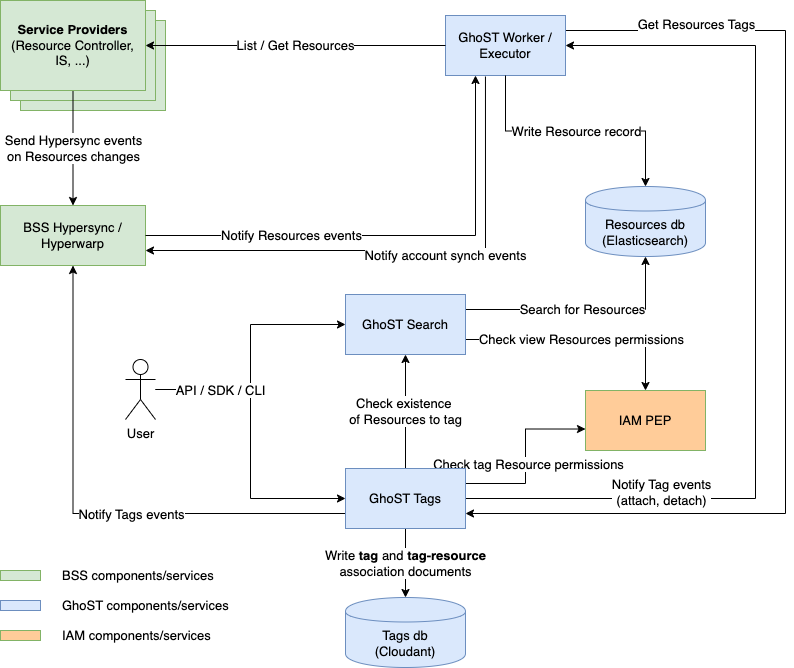

The diagram above was exported from draw.io. Its source (the exported page's mxGraphModel, read from the mxfile embedded in the PNG):
<mxGraphModel dx="2133" dy="947" grid="1" gridSize="10" guides="1" tooltips="1" connect="1" arrows="1" fold="1" page="1" pageScale="1" pageWidth="827" pageHeight="1169" background="#ffffff" math="0" shadow="0">
  <root>
    <mxCell id="0" />
    <mxCell id="1" parent="0" />
    <mxCell id="s2vuIRiGXb4AkaVuFxnX-34" value="&lt;b&gt;Service Providers&lt;/b&gt;&lt;br&gt;(Resource Controller,&lt;br&gt;IS,&lt;br&gt;Cloud Foundry, ...)" style="rounded=0;whiteSpace=wrap;html=1;fillColor=#d5e8d4;strokeColor=#82b366;fontSize=13;" parent="1" vertex="1">
      <mxGeometry x="-45" y="125" width="145" height="90" as="geometry" />
    </mxCell>
    <mxCell id="s2vuIRiGXb4AkaVuFxnX-32" value="&lt;b&gt;Service Providers&lt;/b&gt;&lt;br&gt;(Resource Controller,&lt;br&gt;IS,&lt;br&gt;Cloud Foundry, ...)" style="rounded=0;whiteSpace=wrap;html=1;fillColor=#d5e8d4;strokeColor=#82b366;fontSize=13;" parent="1" vertex="1">
      <mxGeometry x="-55" y="115" width="145" height="90" as="geometry" />
    </mxCell>
    <mxCell id="pJg1BcJzjcV7qhdr6u3V-27" style="edgeStyle=orthogonalEdgeStyle;rounded=0;orthogonalLoop=1;jettySize=auto;html=1;exitX=1;exitY=0.25;exitDx=0;exitDy=0;entryX=1;entryY=0.75;entryDx=0;entryDy=0;fontSize=13;fontColor=#000000;" parent="1" source="5" target="gkFGIUGlKzfqv3AgAmHR-29" edge="1">
      <mxGeometry relative="1" as="geometry">
        <Array as="points">
          <mxPoint x="720" y="135" />
          <mxPoint x="720" y="618" />
        </Array>
      </mxGeometry>
    </mxCell>
    <mxCell id="pJg1BcJzjcV7qhdr6u3V-28" value="Get Resources Tags" style="edgeLabel;html=1;align=center;verticalAlign=middle;resizable=0;points=[];fontSize=13;fontColor=#000000;" parent="pJg1BcJzjcV7qhdr6u3V-27" vertex="1" connectable="0">
      <mxGeometry x="-0.3525" y="2" relative="1" as="geometry">
        <mxPoint x="-92" y="-118" as="offset" />
      </mxGeometry>
    </mxCell>
    <mxCell id="5" value="GhoST Worker / Executor" style="rounded=0;whiteSpace=wrap;html=1;fillColor=#dae8fc;strokeColor=#6c8ebf;fontSize=13;" parent="1" vertex="1">
      <mxGeometry x="380" y="120" width="120" height="60" as="geometry" />
    </mxCell>
    <mxCell id="6" value="BSS Hypersync / Hyperwarp" style="rounded=0;whiteSpace=wrap;html=1;fillColor=#d5e8d4;strokeColor=#82b366;fontSize=13;" parent="1" vertex="1">
      <mxGeometry x="-65" y="310" width="145" height="60" as="geometry" />
    </mxCell>
    <mxCell id="14" value="Send Hypersync events&lt;br&gt;on Resources changes" style="endArrow=classic;html=1;entryX=0.5;entryY=0;exitX=0.5;exitY=1;exitDx=0;exitDy=0;fontSize=13;" parent="1" source="gkFGIUGlKzfqv3AgAmHR-27" target="6" edge="1">
      <mxGeometry width="50" height="50" relative="1" as="geometry">
        <mxPoint x="80" y="190" as="sourcePoint" />
        <mxPoint x="70" y="320" as="targetPoint" />
      </mxGeometry>
    </mxCell>
    <mxCell id="16" value="Resources db&lt;br style=&quot;font-size: 13px;&quot;&gt;(Elasticsearch)" style="shape=cylinder;whiteSpace=wrap;html=1;boundedLbl=1;backgroundOutline=1;fillColor=#dae8fc;strokeColor=#6c8ebf;fontSize=13;" parent="1" vertex="1">
      <mxGeometry x="520" y="291" width="120" height="70" as="geometry" />
    </mxCell>
    <mxCell id="17" value="Write Resource record" style="endArrow=classic;html=1;entryX=0.5;entryY=0;exitX=0.5;exitY=1;rounded=0;entryDx=0;entryDy=0;edgeStyle=orthogonalEdgeStyle;fontSize=13;" parent="1" source="5" target="16" edge="1">
      <mxGeometry width="50" height="50" relative="1" as="geometry">
        <mxPoint x="20" y="520" as="sourcePoint" />
        <mxPoint x="70" y="470" as="targetPoint" />
      </mxGeometry>
    </mxCell>
    <mxCell id="20" value="Notify Resources events" style="endArrow=classic;html=1;entryX=0.25;entryY=1;rounded=0;exitX=1;exitY=0.5;exitDx=0;exitDy=0;fontSize=13;" parent="1" source="6" target="5" edge="1">
      <mxGeometry x="-0.4054" width="50" height="50" relative="1" as="geometry">
        <mxPoint x="140" y="420" as="sourcePoint" />
        <mxPoint x="70" y="470" as="targetPoint" />
        <Array as="points">
          <mxPoint x="410" y="340" />
        </Array>
        <mxPoint as="offset" />
      </mxGeometry>
    </mxCell>
    <mxCell id="23" value="" style="rounded=0;whiteSpace=wrap;html=1;fillColor=#d5e8d4;strokeColor=#82b366;fontSize=13;" parent="1" vertex="1">
      <mxGeometry x="-65" y="675" width="40" height="10" as="geometry" />
    </mxCell>
    <mxCell id="25" value="BSS components/services" style="text;html=1;strokeColor=none;fillColor=none;align=left;verticalAlign=middle;whiteSpace=wrap;rounded=0;fontSize=13;" parent="1" vertex="1">
      <mxGeometry x="-5" y="670" width="170" height="20" as="geometry" />
    </mxCell>
    <mxCell id="26" value="" style="rounded=0;whiteSpace=wrap;html=1;fillColor=#dae8fc;strokeColor=#6c8ebf;fontSize=13;" parent="1" vertex="1">
      <mxGeometry x="-65" y="705" width="40" height="10" as="geometry" />
    </mxCell>
    <mxCell id="27" value="GhoST components/services" style="text;html=1;strokeColor=none;fillColor=none;align=left;verticalAlign=middle;whiteSpace=wrap;rounded=0;fontSize=13;" parent="1" vertex="1">
      <mxGeometry x="-5" y="700" width="170" height="20" as="geometry" />
    </mxCell>
    <mxCell id="gkFGIUGlKzfqv3AgAmHR-27" value="&lt;b&gt;Service Providers&lt;/b&gt;&lt;br&gt;(Resource Controller,&lt;br&gt;IS, ...)" style="rounded=0;whiteSpace=wrap;html=1;fillColor=#d5e8d4;strokeColor=#82b366;fontSize=13;" parent="1" vertex="1">
      <mxGeometry x="-65" y="105" width="145" height="90" as="geometry" />
    </mxCell>
    <mxCell id="gkFGIUGlKzfqv3AgAmHR-32" value="Search for Resources" style="edgeStyle=orthogonalEdgeStyle;rounded=0;orthogonalLoop=1;jettySize=auto;html=1;entryX=0.5;entryY=1;entryDx=0;entryDy=0;fontSize=13;exitX=1;exitY=0.25;exitDx=0;exitDy=0;" parent="1" source="gkFGIUGlKzfqv3AgAmHR-28" target="16" edge="1">
      <mxGeometry relative="1" as="geometry" />
    </mxCell>
    <mxCell id="gkFGIUGlKzfqv3AgAmHR-35" value="Check view Resources permissions" style="edgeStyle=orthogonalEdgeStyle;rounded=0;orthogonalLoop=1;jettySize=auto;html=1;fontSize=13;exitX=1;exitY=0.75;exitDx=0;exitDy=0;" parent="1" source="gkFGIUGlKzfqv3AgAmHR-28" target="gkFGIUGlKzfqv3AgAmHR-34" edge="1">
      <mxGeometry relative="1" as="geometry">
        <mxPoint x="396" y="450" as="sourcePoint" />
      </mxGeometry>
    </mxCell>
    <mxCell id="gkFGIUGlKzfqv3AgAmHR-28" value="GhoST Search" style="rounded=0;whiteSpace=wrap;html=1;fillColor=#dae8fc;strokeColor=#6c8ebf;fontSize=13;" parent="1" vertex="1">
      <mxGeometry x="280" y="399" width="120" height="60" as="geometry" />
    </mxCell>
    <mxCell id="gkFGIUGlKzfqv3AgAmHR-33" value="Check existence&amp;nbsp;&lt;br style=&quot;font-size: 13px;&quot;&gt;of Resources to tag" style="edgeStyle=orthogonalEdgeStyle;rounded=0;orthogonalLoop=1;jettySize=auto;html=1;entryX=0.5;entryY=1;entryDx=0;entryDy=0;fontSize=13;" parent="1" source="gkFGIUGlKzfqv3AgAmHR-29" target="gkFGIUGlKzfqv3AgAmHR-28" edge="1">
      <mxGeometry relative="1" as="geometry" />
    </mxCell>
    <mxCell id="gkFGIUGlKzfqv3AgAmHR-36" value="Notify Tag events&lt;br&gt;(attach, detach)" style="edgeStyle=orthogonalEdgeStyle;rounded=0;orthogonalLoop=1;jettySize=auto;html=1;entryX=1;entryY=0.5;entryDx=0;entryDy=0;fontSize=13;exitX=1;exitY=0.5;exitDx=0;exitDy=0;" parent="1" source="gkFGIUGlKzfqv3AgAmHR-29" target="5" edge="1">
      <mxGeometry x="-0.5806" y="6" relative="1" as="geometry">
        <Array as="points">
          <mxPoint x="690" y="603" />
          <mxPoint x="690" y="150" />
        </Array>
        <mxPoint as="offset" />
      </mxGeometry>
    </mxCell>
    <mxCell id="gkFGIUGlKzfqv3AgAmHR-38" value="Write &lt;b&gt;tag&lt;/b&gt; and &lt;b&gt;tag-resource&lt;/b&gt;&lt;br&gt;association documents" style="edgeStyle=orthogonalEdgeStyle;rounded=0;orthogonalLoop=1;jettySize=auto;html=1;entryX=0.5;entryY=0;entryDx=0;entryDy=0;fontSize=13;" parent="1" source="gkFGIUGlKzfqv3AgAmHR-29" target="gkFGIUGlKzfqv3AgAmHR-37" edge="1">
      <mxGeometry relative="1" as="geometry" />
    </mxCell>
    <mxCell id="J2SmPaV9ZUwOzx1xIdHC-28" style="edgeStyle=orthogonalEdgeStyle;rounded=0;orthogonalLoop=1;jettySize=auto;html=1;entryX=0;entryY=0.642;entryDx=0;entryDy=0;entryPerimeter=0;fontSize=13;fontColor=#000000;exitX=1;exitY=0.25;exitDx=0;exitDy=0;" parent="1" source="gkFGIUGlKzfqv3AgAmHR-29" target="gkFGIUGlKzfqv3AgAmHR-34" edge="1">
      <mxGeometry relative="1" as="geometry" />
    </mxCell>
    <mxCell id="J2SmPaV9ZUwOzx1xIdHC-29" value="Check tag Resource permissions" style="edgeLabel;html=1;align=center;verticalAlign=middle;resizable=0;points=[];fontSize=13;fontColor=#000000;" parent="J2SmPaV9ZUwOzx1xIdHC-28" vertex="1" connectable="0">
      <mxGeometry x="-0.0859" y="-2" relative="1" as="geometry">
        <mxPoint as="offset" />
      </mxGeometry>
    </mxCell>
    <mxCell id="uqjr018icKWRW01vwD91-28" style="edgeStyle=orthogonalEdgeStyle;rounded=0;orthogonalLoop=1;jettySize=auto;html=1;exitX=0;exitY=0.75;exitDx=0;exitDy=0;entryX=0.5;entryY=1;entryDx=0;entryDy=0;" edge="1" parent="1" source="gkFGIUGlKzfqv3AgAmHR-29" target="6">
      <mxGeometry relative="1" as="geometry" />
    </mxCell>
    <mxCell id="uqjr018icKWRW01vwD91-29" value="&lt;font style=&quot;font-size: 13px;&quot;&gt;Notify Tags events&lt;/font&gt;" style="edgeLabel;html=1;align=center;verticalAlign=middle;resizable=0;points=[];" vertex="1" connectable="0" parent="uqjr018icKWRW01vwD91-28">
      <mxGeometry x="-0.1739" relative="1" as="geometry">
        <mxPoint as="offset" />
      </mxGeometry>
    </mxCell>
    <mxCell id="gkFGIUGlKzfqv3AgAmHR-29" value="GhoST Tags" style="rounded=0;whiteSpace=wrap;html=1;fillColor=#dae8fc;strokeColor=#6c8ebf;fontSize=13;" parent="1" vertex="1">
      <mxGeometry x="280" y="573" width="120" height="60" as="geometry" />
    </mxCell>
    <mxCell id="gkFGIUGlKzfqv3AgAmHR-34" value="IAM PEP" style="rounded=0;whiteSpace=wrap;html=1;fillColor=#FFCC99;strokeColor=#82b366;fontSize=13;" parent="1" vertex="1">
      <mxGeometry x="520" y="495" width="120" height="60" as="geometry" />
    </mxCell>
    <mxCell id="gkFGIUGlKzfqv3AgAmHR-37" value="Tags db&lt;br style=&quot;font-size: 13px;&quot;&gt;(Cloudant)" style="shape=cylinder;whiteSpace=wrap;html=1;boundedLbl=1;backgroundOutline=1;fillColor=#dae8fc;strokeColor=#6c8ebf;fontSize=13;" parent="1" vertex="1">
      <mxGeometry x="280" y="702" width="120" height="70" as="geometry" />
    </mxCell>
    <mxCell id="gkFGIUGlKzfqv3AgAmHR-40" value="" style="rounded=0;whiteSpace=wrap;html=1;fillColor=#FFCC99;strokeColor=#82b366;fontSize=13;" parent="1" vertex="1">
      <mxGeometry x="-65" y="735" width="40" height="10" as="geometry" />
    </mxCell>
    <mxCell id="gkFGIUGlKzfqv3AgAmHR-41" value="IAM components/services" style="text;html=1;strokeColor=none;fillColor=none;align=left;verticalAlign=middle;whiteSpace=wrap;rounded=0;fontSize=13;" parent="1" vertex="1">
      <mxGeometry x="-5" y="730" width="170" height="20" as="geometry" />
    </mxCell>
    <mxCell id="J2SmPaV9ZUwOzx1xIdHC-31" style="edgeStyle=orthogonalEdgeStyle;rounded=0;orthogonalLoop=1;jettySize=auto;html=1;entryX=0;entryY=0.5;entryDx=0;entryDy=0;fontSize=13;fontColor=#000000;" parent="1" source="J2SmPaV9ZUwOzx1xIdHC-30" target="gkFGIUGlKzfqv3AgAmHR-28" edge="1">
      <mxGeometry relative="1" as="geometry" />
    </mxCell>
    <mxCell id="J2SmPaV9ZUwOzx1xIdHC-32" style="edgeStyle=orthogonalEdgeStyle;rounded=0;orthogonalLoop=1;jettySize=auto;html=1;entryX=0;entryY=0.5;entryDx=0;entryDy=0;fontSize=13;fontColor=#000000;" parent="1" source="J2SmPaV9ZUwOzx1xIdHC-30" target="gkFGIUGlKzfqv3AgAmHR-29" edge="1">
      <mxGeometry relative="1" as="geometry" />
    </mxCell>
    <mxCell id="J2SmPaV9ZUwOzx1xIdHC-33" value="API / SDK / CLI" style="edgeLabel;html=1;align=center;verticalAlign=middle;resizable=0;points=[];fontSize=13;fontColor=#000000;" parent="J2SmPaV9ZUwOzx1xIdHC-32" vertex="1" connectable="0">
      <mxGeometry x="-0.5721" relative="1" as="geometry">
        <mxPoint as="offset" />
      </mxGeometry>
    </mxCell>
    <mxCell id="J2SmPaV9ZUwOzx1xIdHC-30" value="User" style="shape=umlActor;verticalLabelPosition=bottom;verticalAlign=top;html=1;outlineConnect=0;labelBackgroundColor=none;fontSize=13;fontColor=#000000;" parent="1" vertex="1">
      <mxGeometry x="60" y="464" width="30" height="60" as="geometry" />
    </mxCell>
    <mxCell id="9" value="List / Get Resources" style="edgeStyle=orthogonalEdgeStyle;rounded=0;html=1;exitX=0;exitY=0.5;entryX=1;entryY=0.5;jettySize=auto;orthogonalLoop=1;entryDx=0;entryDy=0;fontSize=13;" parent="1" source="5" target="gkFGIUGlKzfqv3AgAmHR-27" edge="1">
      <mxGeometry relative="1" as="geometry">
        <mxPoint x="320" y="150" as="targetPoint" />
      </mxGeometry>
    </mxCell>
    <mxCell id="uqjr018icKWRW01vwD91-27" value="Notify account synch events" style="endArrow=classic;html=1;entryX=1;entryY=0.75;rounded=0;exitX=0.333;exitY=1.017;exitDx=0;exitDy=0;fontSize=13;exitPerimeter=0;entryDx=0;entryDy=0;" edge="1" parent="1" source="5" target="6">
      <mxGeometry x="-0.1674" y="5" width="50" height="50" relative="1" as="geometry">
        <mxPoint x="90" y="350" as="sourcePoint" />
        <mxPoint x="420" y="190" as="targetPoint" />
        <Array as="points">
          <mxPoint x="420" y="355" />
        </Array>
        <mxPoint as="offset" />
      </mxGeometry>
    </mxCell>
  </root>
</mxGraphModel>